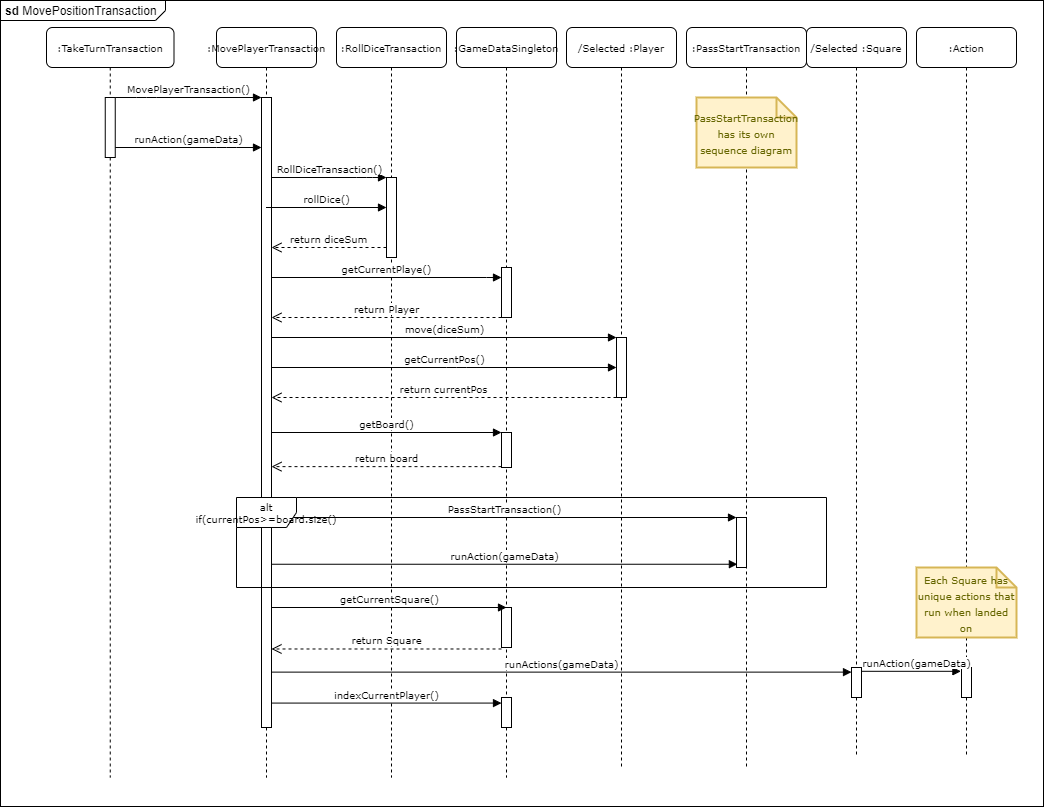

The diagram above was exported from draw.io. Its source (the exported page's mxGraphModel, read from the mxfile embedded in the PNG):
<mxGraphModel dx="768" dy="482" grid="1" gridSize="10" guides="1" tooltips="1" connect="1" arrows="1" fold="1" page="1" pageScale="1" pageWidth="1100" pageHeight="850" background="#ffffff" math="0" shadow="0">
  <root>
    <mxCell id="0" />
    <mxCell id="1" parent="0" />
    <mxCell id="5hCfOW4LckcjpHh4iAF2-1" value="&lt;p style=&quot;margin: 0px ; margin-top: 4px ; margin-left: 5px ; text-align: left&quot;&gt;&lt;b&gt;sd&lt;/b&gt;&amp;nbsp;MovePositionTransaction&lt;/p&gt;" style="html=1;shape=mxgraph.sysml.package;overflow=fill;labelX=165.33;align=left;spacingLeft=5;verticalAlign=top;spacingTop=-3;" parent="1" vertex="1">
      <mxGeometry x="10" y="20" width="1043" height="806" as="geometry" />
    </mxCell>
    <mxCell id="7baba1c4bc27f4b0-4" value=":TakeTurnTransaction" style="shape=umlLifeline;perimeter=lifelinePerimeter;whiteSpace=wrap;html=1;container=1;collapsible=0;recursiveResize=0;outlineConnect=0;rounded=1;shadow=0;comic=0;labelBackgroundColor=none;strokeWidth=1;fontFamily=Verdana;fontSize=10;align=center;" parent="1" vertex="1">
      <mxGeometry x="56" y="47" width="127.5" height="750" as="geometry" />
    </mxCell>
    <mxCell id="nUEDAm6FT9-eJO4y4nOI-21" value="" style="html=1;points=[];perimeter=orthogonalPerimeter;fontFamily=Verdana;fontSize=10;" parent="7baba1c4bc27f4b0-4" vertex="1">
      <mxGeometry x="58.75" y="70" width="10" height="60" as="geometry" />
    </mxCell>
    <mxCell id="G-YAVNKLB9NFKYrPlohQ-1" value=":GameDataSingleton" style="shape=umlLifeline;perimeter=lifelinePerimeter;whiteSpace=wrap;html=1;container=1;collapsible=0;recursiveResize=0;outlineConnect=0;rounded=1;shadow=0;comic=0;labelBackgroundColor=none;strokeWidth=1;fontFamily=Verdana;fontSize=10;align=center;" parent="1" vertex="1">
      <mxGeometry x="466" y="47" width="100" height="750" as="geometry" />
    </mxCell>
    <mxCell id="8ahtXG1Mo-QcrplH8b1k-10" value="" style="html=1;points=[];perimeter=orthogonalPerimeter;fontFamily=Verdana;fontSize=10;" parent="G-YAVNKLB9NFKYrPlohQ-1" vertex="1">
      <mxGeometry x="45" y="240" width="10" height="50" as="geometry" />
    </mxCell>
    <mxCell id="8ahtXG1Mo-QcrplH8b1k-26" value="" style="html=1;points=[];perimeter=orthogonalPerimeter;fontFamily=Verdana;fontSize=10;" parent="G-YAVNKLB9NFKYrPlohQ-1" vertex="1">
      <mxGeometry x="45" y="405" width="10" height="35" as="geometry" />
    </mxCell>
    <mxCell id="8ahtXG1Mo-QcrplH8b1k-30" value="" style="html=1;points=[];perimeter=orthogonalPerimeter;fontFamily=Verdana;fontSize=10;" parent="G-YAVNKLB9NFKYrPlohQ-1" vertex="1">
      <mxGeometry x="45" y="670" width="10" height="30" as="geometry" />
    </mxCell>
    <mxCell id="8ahtXG1Mo-QcrplH8b1k-33" value="" style="html=1;points=[];perimeter=orthogonalPerimeter;fontFamily=Verdana;fontSize=10;" parent="G-YAVNKLB9NFKYrPlohQ-1" vertex="1">
      <mxGeometry x="45" y="580" width="10" height="40" as="geometry" />
    </mxCell>
    <mxCell id="G-YAVNKLB9NFKYrPlohQ-6" value=":MovePlayerTransaction" style="shape=umlLifeline;perimeter=lifelinePerimeter;whiteSpace=wrap;html=1;container=1;collapsible=0;recursiveResize=0;outlineConnect=0;rounded=1;shadow=0;comic=0;labelBackgroundColor=none;strokeWidth=1;fontFamily=Verdana;fontSize=10;align=center;" parent="1" vertex="1">
      <mxGeometry x="226" y="47" width="100" height="750" as="geometry" />
    </mxCell>
    <mxCell id="8ahtXG1Mo-QcrplH8b1k-1" value="" style="html=1;points=[];perimeter=orthogonalPerimeter;fontFamily=Verdana;fontSize=10;" parent="G-YAVNKLB9NFKYrPlohQ-6" vertex="1">
      <mxGeometry x="45" y="70" width="10" height="630" as="geometry" />
    </mxCell>
    <mxCell id="G-YAVNKLB9NFKYrPlohQ-7" value=":RollDiceTransaction" style="shape=umlLifeline;perimeter=lifelinePerimeter;whiteSpace=wrap;html=1;container=1;collapsible=0;recursiveResize=0;outlineConnect=0;rounded=1;shadow=0;comic=0;labelBackgroundColor=none;strokeWidth=1;fontFamily=Verdana;fontSize=10;align=center;" parent="1" vertex="1">
      <mxGeometry x="346" y="47" width="110" height="750" as="geometry" />
    </mxCell>
    <mxCell id="8ahtXG1Mo-QcrplH8b1k-7" value="" style="html=1;points=[];perimeter=orthogonalPerimeter;fontFamily=Verdana;fontSize=10;" parent="G-YAVNKLB9NFKYrPlohQ-7" vertex="1">
      <mxGeometry x="50" y="150" width="10" height="80" as="geometry" />
    </mxCell>
    <mxCell id="G-YAVNKLB9NFKYrPlohQ-8" value=":PassStartTransaction" style="shape=umlLifeline;perimeter=lifelinePerimeter;whiteSpace=wrap;html=1;container=1;collapsible=0;recursiveResize=0;outlineConnect=0;rounded=1;shadow=0;comic=0;labelBackgroundColor=none;strokeWidth=1;fontFamily=Verdana;fontSize=10;align=center;" parent="1" vertex="1">
      <mxGeometry x="696" y="47" width="120.00000000000001" height="740" as="geometry" />
    </mxCell>
    <mxCell id="8ahtXG1Mo-QcrplH8b1k-16" value="" style="html=1;points=[];perimeter=orthogonalPerimeter;fontFamily=Verdana;fontSize=10;" parent="G-YAVNKLB9NFKYrPlohQ-8" vertex="1">
      <mxGeometry x="50" y="490" width="10" height="50" as="geometry" />
    </mxCell>
    <mxCell id="nGOdsus00MZl_4R5mpTJ-1" value="&lt;font style=&quot;font-size: 10px&quot; face=&quot;Verdana&quot;&gt;PassStartTransaction has its own sequence diagram&lt;/font&gt;" style="shape=note;strokeWidth=2;fontSize=14;size=20;whiteSpace=wrap;html=1;fillColor=#fff2cc;strokeColor=#d6b656;fontColor=#666600;" parent="G-YAVNKLB9NFKYrPlohQ-8" vertex="1">
      <mxGeometry x="10" y="70" width="100" height="70" as="geometry" />
    </mxCell>
    <mxCell id="G-YAVNKLB9NFKYrPlohQ-9" value="/Selected :Square" style="shape=umlLifeline;perimeter=lifelinePerimeter;whiteSpace=wrap;html=1;container=1;collapsible=0;recursiveResize=0;outlineConnect=0;rounded=1;shadow=0;comic=0;labelBackgroundColor=none;strokeWidth=1;fontFamily=Verdana;fontSize=10;align=center;" parent="1" vertex="1">
      <mxGeometry x="816" y="47" width="100" height="730" as="geometry" />
    </mxCell>
    <mxCell id="8ahtXG1Mo-QcrplH8b1k-31" value="" style="html=1;points=[];perimeter=orthogonalPerimeter;fontFamily=Verdana;fontSize=10;" parent="G-YAVNKLB9NFKYrPlohQ-9" vertex="1">
      <mxGeometry x="45" y="640" width="10" height="30" as="geometry" />
    </mxCell>
    <mxCell id="8ahtXG1Mo-QcrplH8b1k-2" value="MovePlayerTransaction()" style="html=1;verticalAlign=bottom;endArrow=block;fontFamily=Verdana;fontSize=10;" parent="1" source="nUEDAm6FT9-eJO4y4nOI-21" target="8ahtXG1Mo-QcrplH8b1k-1" edge="1">
      <mxGeometry width="80" relative="1" as="geometry">
        <mxPoint x="156" y="127" as="sourcePoint" />
        <mxPoint x="236" y="127" as="targetPoint" />
        <Array as="points">
          <mxPoint x="156" y="117" />
        </Array>
      </mxGeometry>
    </mxCell>
    <mxCell id="8ahtXG1Mo-QcrplH8b1k-3" value="runAction(gameData)" style="html=1;verticalAlign=bottom;endArrow=block;fontFamily=Verdana;fontSize=10;" parent="1" source="nUEDAm6FT9-eJO4y4nOI-21" target="8ahtXG1Mo-QcrplH8b1k-1" edge="1">
      <mxGeometry width="80" relative="1" as="geometry">
        <mxPoint x="146" y="157" as="sourcePoint" />
        <mxPoint x="226" y="157" as="targetPoint" />
        <Array as="points">
          <mxPoint x="236" y="167" />
        </Array>
      </mxGeometry>
    </mxCell>
    <mxCell id="8ahtXG1Mo-QcrplH8b1k-5" value="RollDiceTransaction()" style="html=1;verticalAlign=bottom;endArrow=block;fontFamily=Verdana;fontSize=10;" parent="1" source="8ahtXG1Mo-QcrplH8b1k-1" target="8ahtXG1Mo-QcrplH8b1k-7" edge="1">
      <mxGeometry width="80" relative="1" as="geometry">
        <mxPoint x="316" y="207" as="sourcePoint" />
        <mxPoint x="396" y="207" as="targetPoint" />
        <Array as="points">
          <mxPoint x="376" y="197" />
        </Array>
      </mxGeometry>
    </mxCell>
    <mxCell id="8ahtXG1Mo-QcrplH8b1k-6" value="rollDice()" style="html=1;verticalAlign=bottom;endArrow=block;fontFamily=Verdana;fontSize=10;" parent="1" source="G-YAVNKLB9NFKYrPlohQ-6" target="8ahtXG1Mo-QcrplH8b1k-7" edge="1">
      <mxGeometry width="80" relative="1" as="geometry">
        <mxPoint x="276" y="237" as="sourcePoint" />
        <mxPoint x="356" y="237" as="targetPoint" />
        <Array as="points">
          <mxPoint x="396" y="227" />
        </Array>
      </mxGeometry>
    </mxCell>
    <mxCell id="8ahtXG1Mo-QcrplH8b1k-8" value="return diceSum" style="html=1;verticalAlign=bottom;endArrow=open;dashed=1;endSize=8;fontFamily=Verdana;fontSize=10;" parent="1" source="8ahtXG1Mo-QcrplH8b1k-7" target="8ahtXG1Mo-QcrplH8b1k-1" edge="1">
      <mxGeometry relative="1" as="geometry">
        <mxPoint x="376" y="267" as="sourcePoint" />
        <mxPoint x="296" y="267" as="targetPoint" />
        <Array as="points">
          <mxPoint x="376" y="267" />
        </Array>
      </mxGeometry>
    </mxCell>
    <mxCell id="8ahtXG1Mo-QcrplH8b1k-9" value="/Selected :Player" style="shape=umlLifeline;perimeter=lifelinePerimeter;whiteSpace=wrap;html=1;container=1;collapsible=0;recursiveResize=0;outlineConnect=0;rounded=1;shadow=0;comic=0;labelBackgroundColor=none;strokeWidth=1;fontFamily=Verdana;fontSize=10;align=center;" parent="1" vertex="1">
      <mxGeometry x="576" y="47" width="110" height="740" as="geometry" />
    </mxCell>
    <mxCell id="8ahtXG1Mo-QcrplH8b1k-14" value="" style="html=1;points=[];perimeter=orthogonalPerimeter;fontFamily=Verdana;fontSize=10;" parent="8ahtXG1Mo-QcrplH8b1k-9" vertex="1">
      <mxGeometry x="50" y="310" width="10" height="60" as="geometry" />
    </mxCell>
    <mxCell id="8ahtXG1Mo-QcrplH8b1k-11" value="getCurrentPlaye()" style="html=1;verticalAlign=bottom;endArrow=block;fontFamily=Verdana;fontSize=10;" parent="1" source="8ahtXG1Mo-QcrplH8b1k-1" target="8ahtXG1Mo-QcrplH8b1k-10" edge="1">
      <mxGeometry width="80" relative="1" as="geometry">
        <mxPoint x="316" y="307" as="sourcePoint" />
        <mxPoint x="396" y="307" as="targetPoint" />
        <Array as="points">
          <mxPoint x="506" y="297" />
        </Array>
      </mxGeometry>
    </mxCell>
    <mxCell id="8ahtXG1Mo-QcrplH8b1k-12" value="return Player" style="html=1;verticalAlign=bottom;endArrow=open;dashed=1;endSize=8;fontFamily=Verdana;fontSize=10;" parent="1" source="8ahtXG1Mo-QcrplH8b1k-10" target="8ahtXG1Mo-QcrplH8b1k-1" edge="1">
      <mxGeometry relative="1" as="geometry">
        <mxPoint x="416" y="337" as="sourcePoint" />
        <mxPoint x="336" y="337" as="targetPoint" />
        <Array as="points">
          <mxPoint x="366" y="337" />
        </Array>
      </mxGeometry>
    </mxCell>
    <mxCell id="8ahtXG1Mo-QcrplH8b1k-13" value="move(diceSum)" style="html=1;verticalAlign=bottom;endArrow=block;fontFamily=Verdana;fontSize=10;" parent="1" source="8ahtXG1Mo-QcrplH8b1k-1" target="8ahtXG1Mo-QcrplH8b1k-14" edge="1">
      <mxGeometry width="80" relative="1" as="geometry">
        <mxPoint x="316" y="387" as="sourcePoint" />
        <mxPoint x="396" y="387" as="targetPoint" />
        <Array as="points">
          <mxPoint x="476" y="357" />
        </Array>
      </mxGeometry>
    </mxCell>
    <mxCell id="8ahtXG1Mo-QcrplH8b1k-17" value="PassStartTransaction()" style="html=1;verticalAlign=bottom;endArrow=block;fontFamily=Verdana;fontSize=10;" parent="1" source="8ahtXG1Mo-QcrplH8b1k-1" target="8ahtXG1Mo-QcrplH8b1k-16" edge="1">
      <mxGeometry width="80" relative="1" as="geometry">
        <mxPoint x="316" y="437" as="sourcePoint" />
        <mxPoint x="396" y="437" as="targetPoint" />
      </mxGeometry>
    </mxCell>
    <mxCell id="8ahtXG1Mo-QcrplH8b1k-18" value="runAction(gameData)" style="html=1;verticalAlign=bottom;endArrow=block;fontFamily=Verdana;fontSize=10;entryX=0.088;entryY=0.935;entryDx=0;entryDy=0;entryPerimeter=0;" parent="1" source="8ahtXG1Mo-QcrplH8b1k-1" target="8ahtXG1Mo-QcrplH8b1k-16" edge="1">
      <mxGeometry width="80" relative="1" as="geometry">
        <mxPoint x="281" y="535" as="sourcePoint" />
        <mxPoint x="746" y="487" as="targetPoint" />
      </mxGeometry>
    </mxCell>
    <mxCell id="8ahtXG1Mo-QcrplH8b1k-23" value="alt&lt;br&gt;if(currentPos&amp;gt;=board.size()" style="shape=umlFrame;whiteSpace=wrap;html=1;fontFamily=Verdana;fontSize=10;" parent="1" vertex="1">
      <mxGeometry x="246" y="517" width="590" height="90" as="geometry" />
    </mxCell>
    <mxCell id="8ahtXG1Mo-QcrplH8b1k-24" value="getCurrentPos()" style="html=1;verticalAlign=bottom;endArrow=block;fontFamily=Verdana;fontSize=10;" parent="1" source="8ahtXG1Mo-QcrplH8b1k-1" target="8ahtXG1Mo-QcrplH8b1k-14" edge="1">
      <mxGeometry width="80" relative="1" as="geometry">
        <mxPoint x="316" y="407" as="sourcePoint" />
        <mxPoint x="396" y="407" as="targetPoint" />
        <Array as="points">
          <mxPoint x="466" y="387" />
        </Array>
      </mxGeometry>
    </mxCell>
    <mxCell id="8ahtXG1Mo-QcrplH8b1k-25" value="return currentPos" style="html=1;verticalAlign=bottom;endArrow=open;dashed=1;endSize=8;fontFamily=Verdana;fontSize=10;" parent="1" source="8ahtXG1Mo-QcrplH8b1k-14" target="8ahtXG1Mo-QcrplH8b1k-1" edge="1">
      <mxGeometry relative="1" as="geometry">
        <mxPoint x="266" y="397" as="sourcePoint" />
        <mxPoint x="186" y="397" as="targetPoint" />
        <Array as="points">
          <mxPoint x="476" y="417" />
        </Array>
      </mxGeometry>
    </mxCell>
    <mxCell id="8ahtXG1Mo-QcrplH8b1k-28" value="getBoard()" style="html=1;verticalAlign=bottom;endArrow=block;fontFamily=Verdana;fontSize=10;entryX=0;entryY=0;entryDx=0;entryDy=0;entryPerimeter=0;" parent="1" source="8ahtXG1Mo-QcrplH8b1k-1" target="8ahtXG1Mo-QcrplH8b1k-26" edge="1">
      <mxGeometry width="80" relative="1" as="geometry">
        <mxPoint x="306" y="457" as="sourcePoint" />
        <mxPoint x="386" y="457" as="targetPoint" />
      </mxGeometry>
    </mxCell>
    <mxCell id="8ahtXG1Mo-QcrplH8b1k-29" value="return board" style="html=1;verticalAlign=bottom;endArrow=open;dashed=1;endSize=8;fontFamily=Verdana;fontSize=10;exitX=0;exitY=0.975;exitDx=0;exitDy=0;exitPerimeter=0;" parent="1" source="8ahtXG1Mo-QcrplH8b1k-26" target="8ahtXG1Mo-QcrplH8b1k-1" edge="1">
      <mxGeometry relative="1" as="geometry">
        <mxPoint x="376" y="477" as="sourcePoint" />
        <mxPoint x="296" y="477" as="targetPoint" />
      </mxGeometry>
    </mxCell>
    <mxCell id="8ahtXG1Mo-QcrplH8b1k-32" value="runActions(gameData)" style="html=1;verticalAlign=bottom;endArrow=block;fontFamily=Verdana;fontSize=10;entryX=0;entryY=0.154;entryDx=0;entryDy=0;entryPerimeter=0;" parent="1" source="8ahtXG1Mo-QcrplH8b1k-1" target="8ahtXG1Mo-QcrplH8b1k-31" edge="1">
      <mxGeometry width="80" relative="1" as="geometry">
        <mxPoint x="346" y="757" as="sourcePoint" />
        <mxPoint x="426" y="757" as="targetPoint" />
      </mxGeometry>
    </mxCell>
    <mxCell id="8ahtXG1Mo-QcrplH8b1k-34" value="getCurrentSquare()" style="html=1;verticalAlign=bottom;endArrow=block;fontFamily=Verdana;fontSize=10;entryX=0.5;entryY=0;entryDx=0;entryDy=0;entryPerimeter=0;" parent="1" source="8ahtXG1Mo-QcrplH8b1k-1" target="8ahtXG1Mo-QcrplH8b1k-33" edge="1">
      <mxGeometry width="80" relative="1" as="geometry">
        <mxPoint x="316" y="627" as="sourcePoint" />
        <mxPoint x="396" y="627" as="targetPoint" />
      </mxGeometry>
    </mxCell>
    <mxCell id="8ahtXG1Mo-QcrplH8b1k-35" value="return Square" style="html=1;verticalAlign=bottom;endArrow=open;dashed=1;endSize=8;fontFamily=Verdana;fontSize=10;exitX=0;exitY=1.037;exitDx=0;exitDy=0;exitPerimeter=0;" parent="1" source="8ahtXG1Mo-QcrplH8b1k-33" target="8ahtXG1Mo-QcrplH8b1k-1" edge="1">
      <mxGeometry relative="1" as="geometry">
        <mxPoint x="406" y="657" as="sourcePoint" />
        <mxPoint x="326" y="657" as="targetPoint" />
      </mxGeometry>
    </mxCell>
    <mxCell id="8ahtXG1Mo-QcrplH8b1k-36" value="indexCurrentPlayer()" style="html=1;verticalAlign=bottom;endArrow=block;fontFamily=Verdana;fontSize=10;entryX=0;entryY=0.186;entryDx=0;entryDy=0;entryPerimeter=0;" parent="1" source="8ahtXG1Mo-QcrplH8b1k-1" target="8ahtXG1Mo-QcrplH8b1k-30" edge="1">
      <mxGeometry width="80" relative="1" as="geometry">
        <mxPoint x="336" y="767" as="sourcePoint" />
        <mxPoint x="416" y="767" as="targetPoint" />
      </mxGeometry>
    </mxCell>
    <mxCell id="8ahtXG1Mo-QcrplH8b1k-37" value=":Action" style="shape=umlLifeline;perimeter=lifelinePerimeter;whiteSpace=wrap;html=1;container=1;collapsible=0;recursiveResize=0;outlineConnect=0;rounded=1;shadow=0;comic=0;labelBackgroundColor=none;strokeWidth=1;fontFamily=Verdana;fontSize=10;align=center;" parent="1" vertex="1">
      <mxGeometry x="926" y="47" width="100" height="730" as="geometry" />
    </mxCell>
    <mxCell id="8ahtXG1Mo-QcrplH8b1k-38" value="" style="html=1;points=[];perimeter=orthogonalPerimeter;fontFamily=Verdana;fontSize=10;" parent="8ahtXG1Mo-QcrplH8b1k-37" vertex="1">
      <mxGeometry x="45" y="640" width="10" height="30" as="geometry" />
    </mxCell>
    <mxCell id="8ahtXG1Mo-QcrplH8b1k-39" value="runAction(gameData)" style="html=1;verticalAlign=bottom;endArrow=block;fontFamily=Verdana;fontSize=10;entryX=-0.059;entryY=0.127;entryDx=0;entryDy=0;entryPerimeter=0;" parent="1" source="8ahtXG1Mo-QcrplH8b1k-31" target="8ahtXG1Mo-QcrplH8b1k-38" edge="1">
      <mxGeometry x="0.1065" width="80" relative="1" as="geometry">
        <mxPoint x="906" y="677" as="sourcePoint" />
        <mxPoint x="956" y="697" as="targetPoint" />
        <mxPoint as="offset" />
      </mxGeometry>
    </mxCell>
    <mxCell id="nGOdsus00MZl_4R5mpTJ-3" value="&lt;font face=&quot;Verdana&quot;&gt;&lt;span style=&quot;font-size: 10px&quot;&gt;Each Square has unique actions that run when landed on&lt;/span&gt;&lt;/font&gt;" style="shape=note;strokeWidth=2;fontSize=14;size=20;whiteSpace=wrap;html=1;fillColor=#fff2cc;strokeColor=#d6b656;fontColor=#666600;" parent="1" vertex="1">
      <mxGeometry x="926" y="587" width="100" height="70" as="geometry" />
    </mxCell>
  </root>
</mxGraphModel>